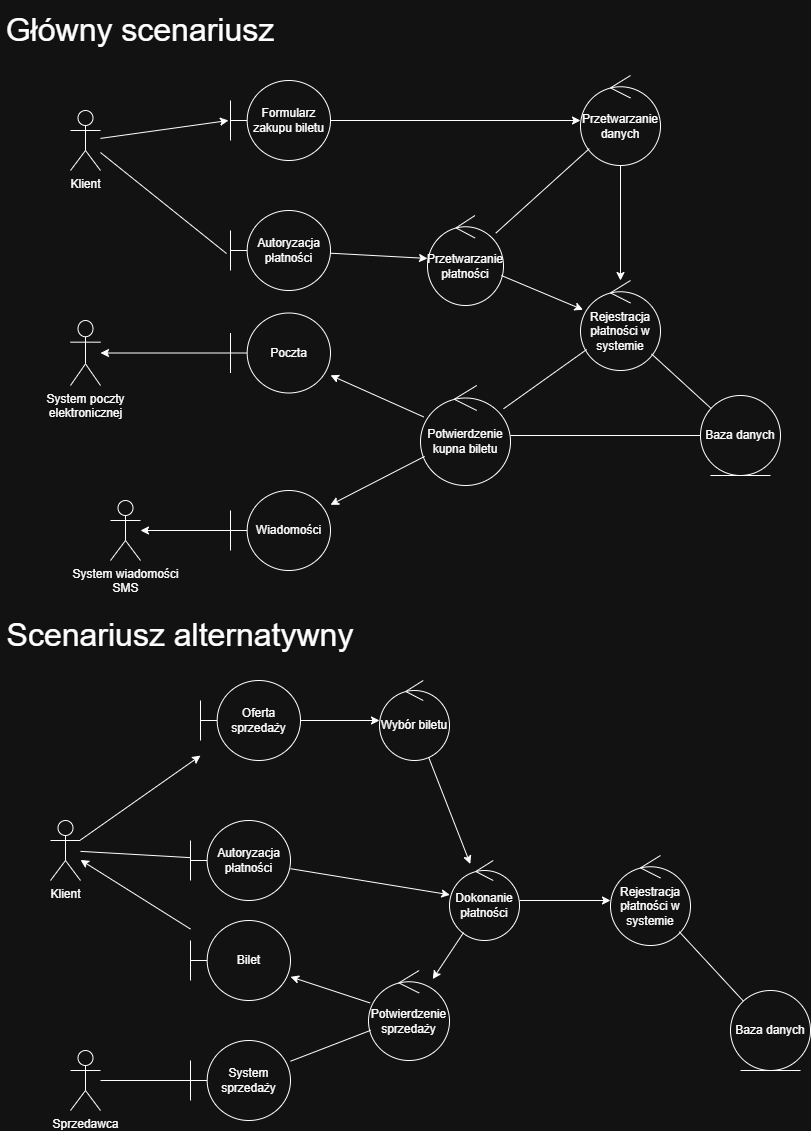

The diagram above was exported from draw.io. Its source (the exported page's mxGraphModel, read from the mxfile embedded in the PNG):
<mxGraphModel dx="1434" dy="746" grid="1" gridSize="10" guides="1" tooltips="1" connect="1" arrows="1" fold="1" page="1" pageScale="1" pageWidth="827" pageHeight="1169" math="0" shadow="0">
  <root>
    <mxCell id="0" />
    <mxCell id="1" parent="0" />
    <mxCell id="RtdFdGeEv9-8zjRsHrd_-1" value="Klient" style="shape=umlActor;verticalLabelPosition=bottom;verticalAlign=top;html=1;outlineConnect=0;" parent="1" vertex="1">
      <mxGeometry x="70" y="110" width="30" height="60" as="geometry" />
    </mxCell>
    <mxCell id="RtdFdGeEv9-8zjRsHrd_-3" value="Formularz zakupu biletu" style="shape=umlBoundary;whiteSpace=wrap;html=1;" parent="1" vertex="1">
      <mxGeometry x="230" y="80" width="100" height="80" as="geometry" />
    </mxCell>
    <mxCell id="RtdFdGeEv9-8zjRsHrd_-4" value="Przetwarzanie danych" style="ellipse;shape=umlControl;whiteSpace=wrap;html=1;" parent="1" vertex="1">
      <mxGeometry x="580" y="75" width="80" height="90" as="geometry" />
    </mxCell>
    <mxCell id="RtdFdGeEv9-8zjRsHrd_-5" value="Przetwarzanie płatności" style="ellipse;shape=umlControl;whiteSpace=wrap;html=1;" parent="1" vertex="1">
      <mxGeometry x="427" y="215" width="76" height="90" as="geometry" />
    </mxCell>
    <mxCell id="RtdFdGeEv9-8zjRsHrd_-6" value="Autoryzacja płatności" style="shape=umlBoundary;whiteSpace=wrap;html=1;" parent="1" vertex="1">
      <mxGeometry x="230" y="210" width="100" height="80" as="geometry" />
    </mxCell>
    <mxCell id="RtdFdGeEv9-8zjRsHrd_-7" value="Rejestracja płatności w systemie" style="ellipse;shape=umlControl;whiteSpace=wrap;html=1;" parent="1" vertex="1">
      <mxGeometry x="580" y="280" width="80" height="90" as="geometry" />
    </mxCell>
    <mxCell id="RtdFdGeEv9-8zjRsHrd_-8" value="Baza danych" style="ellipse;shape=umlEntity;whiteSpace=wrap;html=1;" parent="1" vertex="1">
      <mxGeometry x="700" y="395" width="80" height="80" as="geometry" />
    </mxCell>
    <mxCell id="RtdFdGeEv9-8zjRsHrd_-9" value="System poczty&lt;div&gt;elektronicznej&lt;/div&gt;" style="shape=umlActor;verticalLabelPosition=bottom;verticalAlign=top;html=1;" parent="1" vertex="1">
      <mxGeometry x="70" y="320" width="30" height="65" as="geometry" />
    </mxCell>
    <mxCell id="RtdFdGeEv9-8zjRsHrd_-10" value="Poczta" style="shape=umlBoundary;whiteSpace=wrap;html=1;" parent="1" vertex="1">
      <mxGeometry x="230" y="312.5" width="100" height="80" as="geometry" />
    </mxCell>
    <mxCell id="RtdFdGeEv9-8zjRsHrd_-12" value="Potwierdzenie kupna biletu" style="ellipse;shape=umlControl;whiteSpace=wrap;html=1;" parent="1" vertex="1">
      <mxGeometry x="420" y="385" width="90" height="100" as="geometry" />
    </mxCell>
    <mxCell id="RtdFdGeEv9-8zjRsHrd_-20" value="" style="endArrow=none;html=1;rounded=0;exitX=-0.04;exitY=0.538;exitDx=0;exitDy=0;exitPerimeter=0;" parent="1" source="RtdFdGeEv9-8zjRsHrd_-6" target="RtdFdGeEv9-8zjRsHrd_-1" edge="1">
      <mxGeometry width="50" height="50" relative="1" as="geometry">
        <mxPoint x="390" y="400" as="sourcePoint" />
        <mxPoint x="440" y="350" as="targetPoint" />
      </mxGeometry>
    </mxCell>
    <mxCell id="RtdFdGeEv9-8zjRsHrd_-21" value="System wiadomości&lt;div&gt;SMS&lt;/div&gt;" style="shape=umlActor;verticalLabelPosition=bottom;verticalAlign=top;html=1;outlineConnect=0;" parent="1" vertex="1">
      <mxGeometry x="110" y="500" width="30" height="60" as="geometry" />
    </mxCell>
    <mxCell id="RtdFdGeEv9-8zjRsHrd_-22" value="Wiadomości" style="shape=umlBoundary;whiteSpace=wrap;html=1;" parent="1" vertex="1">
      <mxGeometry x="230" y="490" width="100" height="80" as="geometry" />
    </mxCell>
    <mxCell id="RtdFdGeEv9-8zjRsHrd_-25" value="" style="endArrow=classic;html=1;rounded=0;entryX=-0.02;entryY=0.5;entryDx=0;entryDy=0;entryPerimeter=0;" parent="1" source="RtdFdGeEv9-8zjRsHrd_-1" target="RtdFdGeEv9-8zjRsHrd_-3" edge="1">
      <mxGeometry width="50" height="50" relative="1" as="geometry">
        <mxPoint x="120" y="130" as="sourcePoint" />
        <mxPoint x="440" y="150" as="targetPoint" />
      </mxGeometry>
    </mxCell>
    <mxCell id="RtdFdGeEv9-8zjRsHrd_-26" value="" style="endArrow=classic;html=1;rounded=0;" parent="1" source="RtdFdGeEv9-8zjRsHrd_-22" target="RtdFdGeEv9-8zjRsHrd_-21" edge="1">
      <mxGeometry width="50" height="50" relative="1" as="geometry">
        <mxPoint x="390" y="370" as="sourcePoint" />
        <mxPoint x="440" y="320" as="targetPoint" />
      </mxGeometry>
    </mxCell>
    <mxCell id="RtdFdGeEv9-8zjRsHrd_-27" value="" style="endArrow=classic;html=1;rounded=0;" parent="1" source="RtdFdGeEv9-8zjRsHrd_-10" target="RtdFdGeEv9-8zjRsHrd_-9" edge="1">
      <mxGeometry width="50" height="50" relative="1" as="geometry">
        <mxPoint x="390" y="370" as="sourcePoint" />
        <mxPoint x="440" y="320" as="targetPoint" />
      </mxGeometry>
    </mxCell>
    <mxCell id="RtdFdGeEv9-8zjRsHrd_-28" value="" style="endArrow=none;html=1;rounded=0;" parent="1" source="RtdFdGeEv9-8zjRsHrd_-8" target="RtdFdGeEv9-8zjRsHrd_-7" edge="1">
      <mxGeometry width="50" height="50" relative="1" as="geometry">
        <mxPoint x="390" y="370" as="sourcePoint" />
        <mxPoint x="646.7585892648976" y="328.4482365811218" as="targetPoint" />
      </mxGeometry>
    </mxCell>
    <mxCell id="RtdFdGeEv9-8zjRsHrd_-29" value="" style="endArrow=none;html=1;rounded=0;" parent="1" source="RtdFdGeEv9-8zjRsHrd_-5" target="RtdFdGeEv9-8zjRsHrd_-4" edge="1">
      <mxGeometry width="50" height="50" relative="1" as="geometry">
        <mxPoint x="430" y="355" as="sourcePoint" />
        <mxPoint x="480" y="305" as="targetPoint" />
      </mxGeometry>
    </mxCell>
    <mxCell id="RtdFdGeEv9-8zjRsHrd_-30" value="" style="endArrow=classic;html=1;rounded=0;" parent="1" source="RtdFdGeEv9-8zjRsHrd_-12" target="RtdFdGeEv9-8zjRsHrd_-10" edge="1">
      <mxGeometry width="50" height="50" relative="1" as="geometry">
        <mxPoint x="390" y="370" as="sourcePoint" />
        <mxPoint x="440" y="320" as="targetPoint" />
      </mxGeometry>
    </mxCell>
    <mxCell id="RtdFdGeEv9-8zjRsHrd_-31" value="" style="endArrow=classic;html=1;rounded=0;" parent="1" source="RtdFdGeEv9-8zjRsHrd_-12" target="RtdFdGeEv9-8zjRsHrd_-22" edge="1">
      <mxGeometry width="50" height="50" relative="1" as="geometry">
        <mxPoint x="390" y="370" as="sourcePoint" />
        <mxPoint x="440" y="320" as="targetPoint" />
      </mxGeometry>
    </mxCell>
    <mxCell id="RtdFdGeEv9-8zjRsHrd_-32" value="" style="endArrow=none;html=1;rounded=0;" parent="1" source="RtdFdGeEv9-8zjRsHrd_-12" target="RtdFdGeEv9-8zjRsHrd_-7" edge="1">
      <mxGeometry width="50" height="50" relative="1" as="geometry">
        <mxPoint x="390" y="370" as="sourcePoint" />
        <mxPoint x="589.6758163063478" y="324.3459842196637" as="targetPoint" />
      </mxGeometry>
    </mxCell>
    <mxCell id="RtdFdGeEv9-8zjRsHrd_-33" value="" style="endArrow=none;html=1;rounded=0;" parent="1" source="RtdFdGeEv9-8zjRsHrd_-12" target="RtdFdGeEv9-8zjRsHrd_-8" edge="1">
      <mxGeometry width="50" height="50" relative="1" as="geometry">
        <mxPoint x="390" y="370" as="sourcePoint" />
        <mxPoint x="440" y="320" as="targetPoint" />
      </mxGeometry>
    </mxCell>
    <mxCell id="RtdFdGeEv9-8zjRsHrd_-34" value="" style="endArrow=classic;html=1;rounded=0;" parent="1" source="RtdFdGeEv9-8zjRsHrd_-4" target="RtdFdGeEv9-8zjRsHrd_-7" edge="1">
      <mxGeometry width="50" height="50" relative="1" as="geometry">
        <mxPoint x="430" y="355" as="sourcePoint" />
        <mxPoint x="647.7596327834754" y="237.15871474216328" as="targetPoint" />
      </mxGeometry>
    </mxCell>
    <mxCell id="RtdFdGeEv9-8zjRsHrd_-35" value="" style="endArrow=classic;html=1;rounded=0;" parent="1" source="RtdFdGeEv9-8zjRsHrd_-5" target="RtdFdGeEv9-8zjRsHrd_-7" edge="1">
      <mxGeometry width="50" height="50" relative="1" as="geometry">
        <mxPoint x="390" y="400" as="sourcePoint" />
        <mxPoint x="440" y="350" as="targetPoint" />
      </mxGeometry>
    </mxCell>
    <mxCell id="RtdFdGeEv9-8zjRsHrd_-36" value="" style="endArrow=classic;html=1;rounded=0;" parent="1" source="RtdFdGeEv9-8zjRsHrd_-6" target="RtdFdGeEv9-8zjRsHrd_-5" edge="1">
      <mxGeometry width="50" height="50" relative="1" as="geometry">
        <mxPoint x="390" y="400" as="sourcePoint" />
        <mxPoint x="440" y="350" as="targetPoint" />
      </mxGeometry>
    </mxCell>
    <mxCell id="RtdFdGeEv9-8zjRsHrd_-37" value="" style="endArrow=classic;html=1;rounded=0;" parent="1" source="RtdFdGeEv9-8zjRsHrd_-3" target="RtdFdGeEv9-8zjRsHrd_-4" edge="1">
      <mxGeometry width="50" height="50" relative="1" as="geometry">
        <mxPoint x="390" y="400" as="sourcePoint" />
        <mxPoint x="440" y="350" as="targetPoint" />
      </mxGeometry>
    </mxCell>
    <mxCell id="RtdFdGeEv9-8zjRsHrd_-38" value="&lt;font style=&quot;font-size: 32px;&quot;&gt;Główny scenariusz&lt;/font&gt;" style="text;html=1;align=center;verticalAlign=middle;whiteSpace=wrap;rounded=0;" parent="1" vertex="1">
      <mxGeometry width="280" height="60" as="geometry" />
    </mxCell>
    <mxCell id="RtdFdGeEv9-8zjRsHrd_-40" value="&lt;font style=&quot;font-size: 32px;&quot;&gt;Scenariusz alternatywny&lt;/font&gt;" style="text;html=1;align=center;verticalAlign=middle;whiteSpace=wrap;rounded=0;" parent="1" vertex="1">
      <mxGeometry y="610" width="360" height="50" as="geometry" />
    </mxCell>
    <mxCell id="RtdFdGeEv9-8zjRsHrd_-41" value="Klient" style="shape=umlActor;verticalLabelPosition=bottom;verticalAlign=top;html=1;" parent="1" vertex="1">
      <mxGeometry x="50" y="820" width="30" height="60" as="geometry" />
    </mxCell>
    <mxCell id="RtdFdGeEv9-8zjRsHrd_-42" value="Sprzedawca" style="shape=umlActor;verticalLabelPosition=bottom;verticalAlign=top;html=1;" parent="1" vertex="1">
      <mxGeometry x="70" y="1050" width="30" height="60" as="geometry" />
    </mxCell>
    <mxCell id="RtdFdGeEv9-8zjRsHrd_-43" value="Oferta sprzedaży" style="shape=umlBoundary;whiteSpace=wrap;html=1;" parent="1" vertex="1">
      <mxGeometry x="200" y="680" width="100" height="80" as="geometry" />
    </mxCell>
    <mxCell id="RtdFdGeEv9-8zjRsHrd_-44" value="System sprzedaży" style="shape=umlBoundary;whiteSpace=wrap;html=1;" parent="1" vertex="1">
      <mxGeometry x="190" y="1040" width="100" height="80" as="geometry" />
    </mxCell>
    <mxCell id="RtdFdGeEv9-8zjRsHrd_-45" value="Wybór biletu" style="ellipse;shape=umlControl;whiteSpace=wrap;html=1;" parent="1" vertex="1">
      <mxGeometry x="379" y="680" width="70" height="80" as="geometry" />
    </mxCell>
    <mxCell id="RtdFdGeEv9-8zjRsHrd_-46" value="Baza danych" style="ellipse;shape=umlEntity;whiteSpace=wrap;html=1;" parent="1" vertex="1">
      <mxGeometry x="730" y="990" width="80" height="80" as="geometry" />
    </mxCell>
    <mxCell id="RtdFdGeEv9-8zjRsHrd_-47" value="Autoryzacja płatności" style="shape=umlBoundary;whiteSpace=wrap;html=1;" parent="1" vertex="1">
      <mxGeometry x="190" y="820" width="100" height="80" as="geometry" />
    </mxCell>
    <mxCell id="RtdFdGeEv9-8zjRsHrd_-48" value="Dokonanie płatności" style="ellipse;shape=umlControl;whiteSpace=wrap;html=1;" parent="1" vertex="1">
      <mxGeometry x="449" y="860" width="70" height="80" as="geometry" />
    </mxCell>
    <mxCell id="RtdFdGeEv9-8zjRsHrd_-50" value="" style="endArrow=none;html=1;rounded=0;" parent="1" source="RtdFdGeEv9-8zjRsHrd_-41" target="RtdFdGeEv9-8zjRsHrd_-47" edge="1">
      <mxGeometry width="50" height="50" relative="1" as="geometry">
        <mxPoint x="390" y="720" as="sourcePoint" />
        <mxPoint x="440" y="670" as="targetPoint" />
      </mxGeometry>
    </mxCell>
    <mxCell id="RtdFdGeEv9-8zjRsHrd_-51" value="" style="endArrow=classic;html=1;rounded=0;" parent="1" source="RtdFdGeEv9-8zjRsHrd_-41" target="RtdFdGeEv9-8zjRsHrd_-43" edge="1">
      <mxGeometry width="50" height="50" relative="1" as="geometry">
        <mxPoint x="390" y="720" as="sourcePoint" />
        <mxPoint x="440" y="670" as="targetPoint" />
      </mxGeometry>
    </mxCell>
    <mxCell id="RtdFdGeEv9-8zjRsHrd_-52" value="" style="endArrow=classic;html=1;rounded=0;" parent="1" source="RtdFdGeEv9-8zjRsHrd_-47" target="RtdFdGeEv9-8zjRsHrd_-48" edge="1">
      <mxGeometry width="50" height="50" relative="1" as="geometry">
        <mxPoint x="390" y="720" as="sourcePoint" />
        <mxPoint x="440" y="670" as="targetPoint" />
      </mxGeometry>
    </mxCell>
    <mxCell id="RtdFdGeEv9-8zjRsHrd_-53" value="" style="endArrow=classic;html=1;rounded=0;" parent="1" source="RtdFdGeEv9-8zjRsHrd_-45" target="RtdFdGeEv9-8zjRsHrd_-48" edge="1">
      <mxGeometry width="50" height="50" relative="1" as="geometry">
        <mxPoint x="390" y="720" as="sourcePoint" />
        <mxPoint x="440" y="670" as="targetPoint" />
      </mxGeometry>
    </mxCell>
    <mxCell id="RtdFdGeEv9-8zjRsHrd_-54" value="" style="endArrow=classic;html=1;rounded=0;" parent="1" source="RtdFdGeEv9-8zjRsHrd_-43" target="RtdFdGeEv9-8zjRsHrd_-45" edge="1">
      <mxGeometry width="50" height="50" relative="1" as="geometry">
        <mxPoint x="390" y="720" as="sourcePoint" />
        <mxPoint x="440" y="670" as="targetPoint" />
      </mxGeometry>
    </mxCell>
    <mxCell id="RtdFdGeEv9-8zjRsHrd_-55" value="Rejestracja płatności w systemie" style="ellipse;shape=umlControl;whiteSpace=wrap;html=1;" parent="1" vertex="1">
      <mxGeometry x="610" y="855" width="80" height="90" as="geometry" />
    </mxCell>
    <mxCell id="RtdFdGeEv9-8zjRsHrd_-56" value="" style="endArrow=classic;html=1;rounded=0;" parent="1" source="RtdFdGeEv9-8zjRsHrd_-48" target="RtdFdGeEv9-8zjRsHrd_-55" edge="1">
      <mxGeometry width="50" height="50" relative="1" as="geometry">
        <mxPoint x="390" y="820" as="sourcePoint" />
        <mxPoint x="440" y="770" as="targetPoint" />
      </mxGeometry>
    </mxCell>
    <mxCell id="RtdFdGeEv9-8zjRsHrd_-57" value="" style="endArrow=none;html=1;rounded=0;" parent="1" source="RtdFdGeEv9-8zjRsHrd_-55" target="RtdFdGeEv9-8zjRsHrd_-46" edge="1">
      <mxGeometry width="50" height="50" relative="1" as="geometry">
        <mxPoint x="390" y="820" as="sourcePoint" />
        <mxPoint x="440" y="770" as="targetPoint" />
      </mxGeometry>
    </mxCell>
    <mxCell id="RtdFdGeEv9-8zjRsHrd_-59" value="Bilet" style="shape=umlBoundary;whiteSpace=wrap;html=1;" parent="1" vertex="1">
      <mxGeometry x="190" y="920" width="100" height="80" as="geometry" />
    </mxCell>
    <mxCell id="RtdFdGeEv9-8zjRsHrd_-60" value="" style="endArrow=classic;html=1;rounded=0;" parent="1" source="RtdFdGeEv9-8zjRsHrd_-59" target="RtdFdGeEv9-8zjRsHrd_-41" edge="1">
      <mxGeometry width="50" height="50" relative="1" as="geometry">
        <mxPoint x="390" y="1020" as="sourcePoint" />
        <mxPoint x="440" y="970" as="targetPoint" />
      </mxGeometry>
    </mxCell>
    <mxCell id="RtdFdGeEv9-8zjRsHrd_-65" value="" style="endArrow=none;html=1;rounded=0;" parent="1" source="RtdFdGeEv9-8zjRsHrd_-44" target="RtdFdGeEv9-8zjRsHrd_-42" edge="1">
      <mxGeometry width="50" height="50" relative="1" as="geometry">
        <mxPoint x="560" y="930" as="sourcePoint" />
        <mxPoint x="610" y="880" as="targetPoint" />
      </mxGeometry>
    </mxCell>
    <mxCell id="RtdFdGeEv9-8zjRsHrd_-66" value="Potwierdzenie sprzedaży" style="ellipse;shape=umlControl;whiteSpace=wrap;html=1;" parent="1" vertex="1">
      <mxGeometry x="368" y="970" width="81" height="90" as="geometry" />
    </mxCell>
    <mxCell id="RtdFdGeEv9-8zjRsHrd_-67" value="" style="endArrow=none;html=1;rounded=0;" parent="1" source="RtdFdGeEv9-8zjRsHrd_-44" target="RtdFdGeEv9-8zjRsHrd_-66" edge="1">
      <mxGeometry width="50" height="50" relative="1" as="geometry">
        <mxPoint x="560" y="930" as="sourcePoint" />
        <mxPoint x="610" y="880" as="targetPoint" />
      </mxGeometry>
    </mxCell>
    <mxCell id="RtdFdGeEv9-8zjRsHrd_-68" value="" style="endArrow=classic;html=1;rounded=0;" parent="1" source="RtdFdGeEv9-8zjRsHrd_-48" target="RtdFdGeEv9-8zjRsHrd_-66" edge="1">
      <mxGeometry width="50" height="50" relative="1" as="geometry">
        <mxPoint x="560" y="930" as="sourcePoint" />
        <mxPoint x="610" y="880" as="targetPoint" />
      </mxGeometry>
    </mxCell>
    <mxCell id="RtdFdGeEv9-8zjRsHrd_-69" value="" style="endArrow=classic;html=1;rounded=0;" parent="1" source="RtdFdGeEv9-8zjRsHrd_-66" target="RtdFdGeEv9-8zjRsHrd_-59" edge="1">
      <mxGeometry width="50" height="50" relative="1" as="geometry">
        <mxPoint x="560" y="930" as="sourcePoint" />
        <mxPoint x="610" y="880" as="targetPoint" />
      </mxGeometry>
    </mxCell>
  </root>
</mxGraphModel>